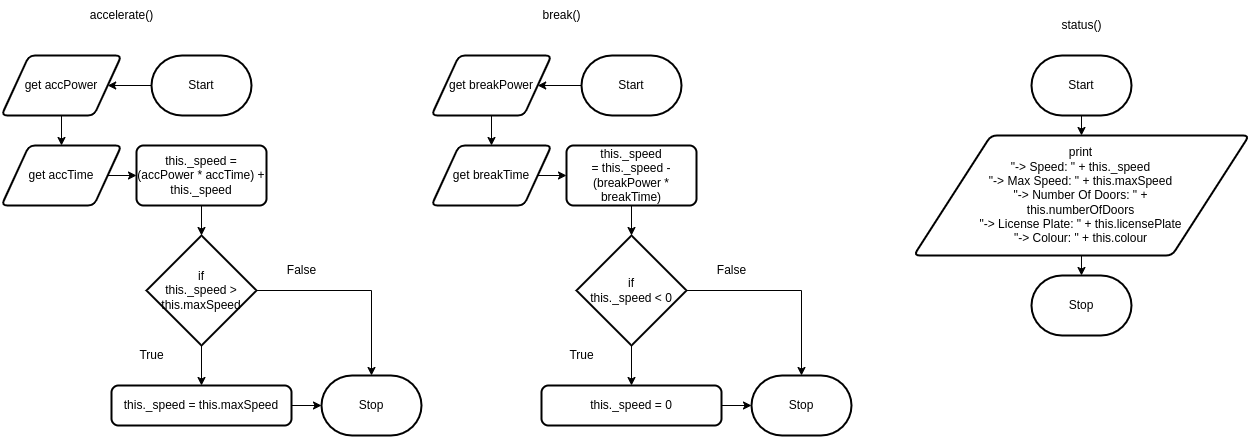

The diagram above was exported from draw.io. Its source (the exported page's mxGraphModel, read from the mxfile embedded in the PNG):
<mxGraphModel dx="553" dy="577" grid="1" gridSize="10" guides="1" tooltips="1" connect="1" arrows="1" fold="1" page="1" pageScale="1" pageWidth="850" pageHeight="1100" math="0" shadow="0">
  <root>
    <mxCell id="0" />
    <mxCell id="1" parent="0" />
    <mxCell id="8" style="edgeStyle=none;html=1;exitX=0;exitY=0.5;exitDx=0;exitDy=0;exitPerimeter=0;entryX=1;entryY=0.5;entryDx=0;entryDy=0;" parent="1" source="2" target="3" edge="1">
      <mxGeometry relative="1" as="geometry" />
    </mxCell>
    <mxCell id="2" value="Start" style="strokeWidth=2;html=1;shape=mxgraph.flowchart.terminator;whiteSpace=wrap;" parent="1" vertex="1">
      <mxGeometry x="300" y="160" width="100" height="60" as="geometry" />
    </mxCell>
    <mxCell id="9" style="edgeStyle=none;html=1;exitX=0.5;exitY=1;exitDx=0;exitDy=0;entryX=0.5;entryY=0;entryDx=0;entryDy=0;" parent="1" source="3" target="4" edge="1">
      <mxGeometry relative="1" as="geometry" />
    </mxCell>
    <mxCell id="3" value="get accPower" style="shape=parallelogram;html=1;strokeWidth=2;perimeter=parallelogramPerimeter;whiteSpace=wrap;rounded=1;arcSize=12;size=0.23;" parent="1" vertex="1">
      <mxGeometry x="150" y="160" width="120" height="60" as="geometry" />
    </mxCell>
    <mxCell id="10" style="edgeStyle=none;html=1;exitX=1;exitY=0.5;exitDx=0;exitDy=0;entryX=0;entryY=0.5;entryDx=0;entryDy=0;" parent="1" source="4" target="5" edge="1">
      <mxGeometry relative="1" as="geometry" />
    </mxCell>
    <mxCell id="4" value="get accTime" style="shape=parallelogram;html=1;strokeWidth=2;perimeter=parallelogramPerimeter;whiteSpace=wrap;rounded=1;arcSize=12;size=0.23;" parent="1" vertex="1">
      <mxGeometry x="150" y="250" width="120" height="60" as="geometry" />
    </mxCell>
    <mxCell id="11" style="edgeStyle=none;html=1;exitX=0.5;exitY=1;exitDx=0;exitDy=0;entryX=0.5;entryY=0;entryDx=0;entryDy=0;entryPerimeter=0;" parent="1" source="5" target="6" edge="1">
      <mxGeometry relative="1" as="geometry" />
    </mxCell>
    <mxCell id="5" value="this._speed = (accPower * accTime) + this._speed" style="rounded=1;whiteSpace=wrap;html=1;absoluteArcSize=1;arcSize=14;strokeWidth=2;" parent="1" vertex="1">
      <mxGeometry x="285" y="250" width="130" height="60" as="geometry" />
    </mxCell>
    <mxCell id="12" style="edgeStyle=none;html=1;exitX=0.5;exitY=1;exitDx=0;exitDy=0;exitPerimeter=0;entryX=0.5;entryY=0;entryDx=0;entryDy=0;" parent="1" source="6" target="7" edge="1">
      <mxGeometry relative="1" as="geometry" />
    </mxCell>
    <mxCell id="14" style="edgeStyle=none;html=1;exitX=1;exitY=0.5;exitDx=0;exitDy=0;exitPerimeter=0;entryX=0.5;entryY=0;entryDx=0;entryDy=0;entryPerimeter=0;rounded=0;" parent="1" source="6" target="13" edge="1">
      <mxGeometry relative="1" as="geometry">
        <Array as="points">
          <mxPoint x="520" y="395" />
        </Array>
      </mxGeometry>
    </mxCell>
    <mxCell id="6" value="if&lt;br&gt;this._speed &amp;gt;&lt;br&gt;this.maxSpeed" style="strokeWidth=2;html=1;shape=mxgraph.flowchart.decision;whiteSpace=wrap;" parent="1" vertex="1">
      <mxGeometry x="295" y="340" width="110" height="110" as="geometry" />
    </mxCell>
    <mxCell id="15" style="edgeStyle=none;rounded=0;html=1;exitX=1;exitY=0.5;exitDx=0;exitDy=0;entryX=0;entryY=0.5;entryDx=0;entryDy=0;entryPerimeter=0;" parent="1" source="7" target="13" edge="1">
      <mxGeometry relative="1" as="geometry" />
    </mxCell>
    <mxCell id="7" value="this._speed = this.maxSpeed" style="rounded=1;whiteSpace=wrap;html=1;absoluteArcSize=1;arcSize=14;strokeWidth=2;" parent="1" vertex="1">
      <mxGeometry x="260" y="490" width="180" height="40" as="geometry" />
    </mxCell>
    <mxCell id="13" value="Stop" style="strokeWidth=2;html=1;shape=mxgraph.flowchart.terminator;whiteSpace=wrap;" parent="1" vertex="1">
      <mxGeometry x="470" y="480" width="100" height="60" as="geometry" />
    </mxCell>
    <mxCell id="16" value="True" style="text;html=1;align=center;verticalAlign=middle;resizable=0;points=[];autosize=1;strokeColor=none;fillColor=none;" parent="1" vertex="1">
      <mxGeometry x="275" y="445" width="50" height="30" as="geometry" />
    </mxCell>
    <mxCell id="17" value="False" style="text;html=1;align=center;verticalAlign=middle;resizable=0;points=[];autosize=1;strokeColor=none;fillColor=none;" parent="1" vertex="1">
      <mxGeometry x="425" y="360" width="50" height="30" as="geometry" />
    </mxCell>
    <mxCell id="18" style="edgeStyle=none;html=1;exitX=0;exitY=0.5;exitDx=0;exitDy=0;exitPerimeter=0;entryX=1;entryY=0.5;entryDx=0;entryDy=0;" parent="1" source="19" target="21" edge="1">
      <mxGeometry relative="1" as="geometry" />
    </mxCell>
    <mxCell id="19" value="Start" style="strokeWidth=2;html=1;shape=mxgraph.flowchart.terminator;whiteSpace=wrap;" parent="1" vertex="1">
      <mxGeometry x="730" y="160" width="100" height="60" as="geometry" />
    </mxCell>
    <mxCell id="20" style="edgeStyle=none;html=1;exitX=0.5;exitY=1;exitDx=0;exitDy=0;entryX=0.5;entryY=0;entryDx=0;entryDy=0;" parent="1" source="21" target="23" edge="1">
      <mxGeometry relative="1" as="geometry" />
    </mxCell>
    <mxCell id="21" value="get breakPower" style="shape=parallelogram;html=1;strokeWidth=2;perimeter=parallelogramPerimeter;whiteSpace=wrap;rounded=1;arcSize=12;size=0.23;" parent="1" vertex="1">
      <mxGeometry x="580" y="160" width="120" height="60" as="geometry" />
    </mxCell>
    <mxCell id="22" style="edgeStyle=none;html=1;exitX=1;exitY=0.5;exitDx=0;exitDy=0;entryX=0;entryY=0.5;entryDx=0;entryDy=0;" parent="1" source="23" target="25" edge="1">
      <mxGeometry relative="1" as="geometry" />
    </mxCell>
    <mxCell id="23" value="get breakTime" style="shape=parallelogram;html=1;strokeWidth=2;perimeter=parallelogramPerimeter;whiteSpace=wrap;rounded=1;arcSize=12;size=0.23;" parent="1" vertex="1">
      <mxGeometry x="580" y="250" width="120" height="60" as="geometry" />
    </mxCell>
    <mxCell id="24" style="edgeStyle=none;html=1;exitX=0.5;exitY=1;exitDx=0;exitDy=0;entryX=0.5;entryY=0;entryDx=0;entryDy=0;entryPerimeter=0;" parent="1" source="25" target="28" edge="1">
      <mxGeometry relative="1" as="geometry" />
    </mxCell>
    <mxCell id="25" value="this._speed =&amp;nbsp;this._speed - (breakPower * breakTime)" style="rounded=1;whiteSpace=wrap;html=1;absoluteArcSize=1;arcSize=14;strokeWidth=2;" parent="1" vertex="1">
      <mxGeometry x="715" y="250" width="130" height="60" as="geometry" />
    </mxCell>
    <mxCell id="26" style="edgeStyle=none;html=1;exitX=0.5;exitY=1;exitDx=0;exitDy=0;exitPerimeter=0;entryX=0.5;entryY=0;entryDx=0;entryDy=0;" parent="1" source="28" target="30" edge="1">
      <mxGeometry relative="1" as="geometry" />
    </mxCell>
    <mxCell id="27" style="edgeStyle=none;html=1;exitX=1;exitY=0.5;exitDx=0;exitDy=0;exitPerimeter=0;entryX=0.5;entryY=0;entryDx=0;entryDy=0;entryPerimeter=0;rounded=0;" parent="1" source="28" target="31" edge="1">
      <mxGeometry relative="1" as="geometry">
        <Array as="points">
          <mxPoint x="950" y="395" />
        </Array>
      </mxGeometry>
    </mxCell>
    <mxCell id="28" value="if&lt;br&gt;this._speed &amp;lt; 0" style="strokeWidth=2;html=1;shape=mxgraph.flowchart.decision;whiteSpace=wrap;" parent="1" vertex="1">
      <mxGeometry x="725" y="340" width="110" height="110" as="geometry" />
    </mxCell>
    <mxCell id="29" style="edgeStyle=none;rounded=0;html=1;exitX=1;exitY=0.5;exitDx=0;exitDy=0;entryX=0;entryY=0.5;entryDx=0;entryDy=0;entryPerimeter=0;" parent="1" source="30" target="31" edge="1">
      <mxGeometry relative="1" as="geometry" />
    </mxCell>
    <mxCell id="30" value="this._speed = 0" style="rounded=1;whiteSpace=wrap;html=1;absoluteArcSize=1;arcSize=14;strokeWidth=2;" parent="1" vertex="1">
      <mxGeometry x="690" y="490" width="180" height="40" as="geometry" />
    </mxCell>
    <mxCell id="31" value="Stop" style="strokeWidth=2;html=1;shape=mxgraph.flowchart.terminator;whiteSpace=wrap;" parent="1" vertex="1">
      <mxGeometry x="900" y="480" width="100" height="60" as="geometry" />
    </mxCell>
    <mxCell id="32" value="True" style="text;html=1;align=center;verticalAlign=middle;resizable=0;points=[];autosize=1;strokeColor=none;fillColor=none;" parent="1" vertex="1">
      <mxGeometry x="705" y="445" width="50" height="30" as="geometry" />
    </mxCell>
    <mxCell id="33" value="False" style="text;html=1;align=center;verticalAlign=middle;resizable=0;points=[];autosize=1;strokeColor=none;fillColor=none;" parent="1" vertex="1">
      <mxGeometry x="855" y="360" width="50" height="30" as="geometry" />
    </mxCell>
    <mxCell id="36" style="edgeStyle=none;html=1;exitX=0.5;exitY=1;exitDx=0;exitDy=0;exitPerimeter=0;entryX=0.5;entryY=0;entryDx=0;entryDy=0;" edge="1" parent="1" source="34" target="35">
      <mxGeometry relative="1" as="geometry" />
    </mxCell>
    <mxCell id="34" value="Start" style="strokeWidth=2;html=1;shape=mxgraph.flowchart.terminator;whiteSpace=wrap;" vertex="1" parent="1">
      <mxGeometry x="1180" y="160" width="100" height="60" as="geometry" />
    </mxCell>
    <mxCell id="38" style="edgeStyle=none;html=1;exitX=0.5;exitY=1;exitDx=0;exitDy=0;entryX=0.5;entryY=0;entryDx=0;entryDy=0;entryPerimeter=0;" edge="1" parent="1" source="35" target="37">
      <mxGeometry relative="1" as="geometry" />
    </mxCell>
    <mxCell id="35" value="print&lt;br&gt;&quot;-&amp;gt; Speed: &quot; + this._speed&lt;br&gt;&quot;-&amp;gt; Max Speed: &quot; + this.maxSpeed&lt;br&gt;&quot;-&amp;gt; Number Of Doors: &quot; +&lt;br&gt;this.numberOfDoors&lt;br&gt;&quot;-&amp;gt; License Plate: &quot; + this.licensePlate&lt;br&gt;&quot;-&amp;gt; Colour: &quot; + this.colour" style="shape=parallelogram;html=1;strokeWidth=2;perimeter=parallelogramPerimeter;whiteSpace=wrap;rounded=1;arcSize=12;size=0.23;" vertex="1" parent="1">
      <mxGeometry x="1062.33" y="240" width="335.33" height="120" as="geometry" />
    </mxCell>
    <mxCell id="37" value="Stop" style="strokeWidth=2;html=1;shape=mxgraph.flowchart.terminator;whiteSpace=wrap;" vertex="1" parent="1">
      <mxGeometry x="1179.99" y="380" width="100" height="60" as="geometry" />
    </mxCell>
    <mxCell id="39" value="accelerate()" style="text;html=1;align=center;verticalAlign=middle;resizable=0;points=[];autosize=1;strokeColor=none;fillColor=none;" vertex="1" parent="1">
      <mxGeometry x="225" y="105" width="90" height="30" as="geometry" />
    </mxCell>
    <mxCell id="40" value="break()" style="text;html=1;align=center;verticalAlign=middle;resizable=0;points=[];autosize=1;strokeColor=none;fillColor=none;" vertex="1" parent="1">
      <mxGeometry x="680" y="105" width="60" height="30" as="geometry" />
    </mxCell>
    <mxCell id="41" value="status()" style="text;html=1;align=center;verticalAlign=middle;resizable=0;points=[];autosize=1;strokeColor=none;fillColor=none;" vertex="1" parent="1">
      <mxGeometry x="1200" y="115" width="60" height="30" as="geometry" />
    </mxCell>
  </root>
</mxGraphModel>